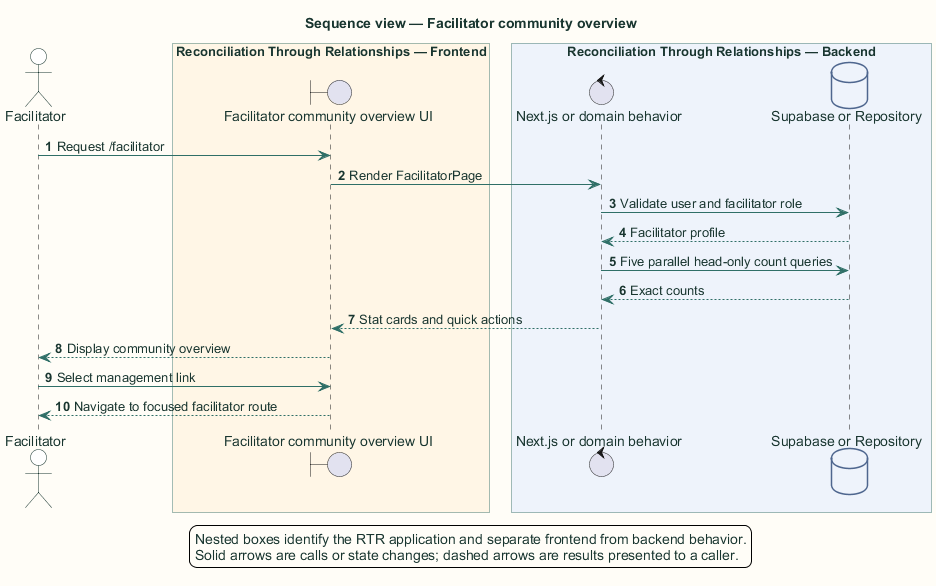

The diagram above was rendered by PlantUML. Its source (embedded in the PNG):
@startuml
title Sequence view — Facilitator community overview

skinparam backgroundColor #FFFDF7
skinparam shadowing false
skinparam defaultFontName Arial
skinparam defaultFontColor #18352F
skinparam ArrowColor #2F6F67
skinparam packageBorderColor #477B73
skinparam packageBackgroundColor #EEF6F3
skinparam rectangleBorderColor #477B73
skinparam rectangleBackgroundColor #FFFFFF
skinparam componentBorderColor #8A5A1F
skinparam componentBackgroundColor #FFF6E6
skinparam databaseBorderColor #4E668E
skinparam databaseBackgroundColor #EEF3FB
skinparam actorBorderColor #18352F
skinparam actorBackgroundColor #FFFFFF
skinparam classBorderColor #477B73
skinparam classBackgroundColor #FFFFFF
skinparam sequenceBoxBorderColor #477B73
skinparam sequenceBoxBackgroundColor #F4F8F6
skinparam ParticipantBorderColor #477B73
skinparam ParticipantBackgroundColor #FFFFFF
skinparam BoxPadding 10
hide stereotype

autonumber
actor "Facilitator" as user
box "Reconciliation Through Relationships application" #EEF6F3
  box "Reconciliation Through Relationships — Frontend" #FFF6E6
    boundary "Facilitator community overview UI" as ui
  end box
  box "Reconciliation Through Relationships — Backend" #EEF3FB
    control "Next.js or domain behavior" as server
    database "Supabase or Repository" as data
  end box
end box

user -> ui: Request /facilitator
ui -> server: Render FacilitatorPage
server -> data: Validate user and facilitator role
data --> server: Facilitator profile
server -> data: Five parallel head-only count queries
data --> server: Exact counts
server --> ui: Stat cards and quick actions
ui --> user: Display community overview
user -> ui: Select management link
ui --> user: Navigate to focused facilitator route
legend bottom
  Nested boxes identify the RTR application and separate frontend from backend behavior.
  Solid arrows are calls or state changes; dashed arrows are results presented to a caller.
endlegend
@enduml